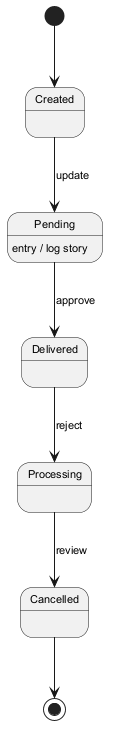

The diagram above was rendered by PlantUML. Its source (embedded in the PNG):
@startuml
skinparam defaultFontSize 11
[*] --> Created
Created --> Pending : update
Pending --> Delivered : approve
Pending : entry / log story
Delivered --> Processing : reject
Processing --> Cancelled : review
Cancelled --> [*]
@enduml